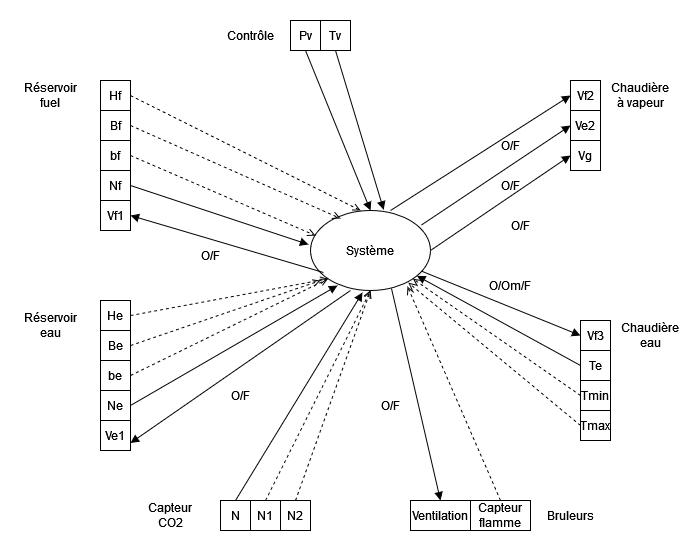

The diagram above was exported from draw.io. Its source (the exported page's mxGraphModel, read from the mxfile embedded in the PNG):
<mxGraphModel dx="1518" dy="656" grid="1" gridSize="10" guides="1" tooltips="1" connect="1" arrows="1" fold="1" page="1" pageScale="1" pageWidth="827" pageHeight="1169" math="0" shadow="0">
  <root>
    <mxCell id="0" />
    <mxCell id="1" parent="0" />
    <mxCell id="W-q-eWjmGfJw_XpFfMKe-1" value="Système" style="ellipse;whiteSpace=wrap;html=1;" vertex="1" parent="1">
      <mxGeometry x="350" y="220" width="120" height="80" as="geometry" />
    </mxCell>
    <mxCell id="W-q-eWjmGfJw_XpFfMKe-2" value="Réservoir fuel" style="text;html=1;align=center;verticalAlign=middle;whiteSpace=wrap;rounded=0;" vertex="1" parent="1">
      <mxGeometry x="60" y="90" width="60" height="30" as="geometry" />
    </mxCell>
    <mxCell id="W-q-eWjmGfJw_XpFfMKe-3" value="Bruleurs" style="text;html=1;align=center;verticalAlign=middle;whiteSpace=wrap;rounded=0;" vertex="1" parent="1">
      <mxGeometry x="580" y="510" width="60" height="30" as="geometry" />
    </mxCell>
    <mxCell id="W-q-eWjmGfJw_XpFfMKe-5" value="Chaudière à vapeur" style="text;html=1;align=center;verticalAlign=middle;whiteSpace=wrap;rounded=0;" vertex="1" parent="1">
      <mxGeometry x="650" y="90" width="60" height="30" as="geometry" />
    </mxCell>
    <mxCell id="W-q-eWjmGfJw_XpFfMKe-8" value="Capteur CO2" style="text;html=1;align=center;verticalAlign=middle;whiteSpace=wrap;rounded=0;" vertex="1" parent="1">
      <mxGeometry x="180" y="510" width="60" height="30" as="geometry" />
    </mxCell>
    <mxCell id="W-q-eWjmGfJw_XpFfMKe-9" value="Hf" style="rounded=0;whiteSpace=wrap;html=1;" vertex="1" parent="1">
      <mxGeometry x="140" y="90" width="30" height="30" as="geometry" />
    </mxCell>
    <mxCell id="W-q-eWjmGfJw_XpFfMKe-10" value="Bf" style="rounded=0;whiteSpace=wrap;html=1;" vertex="1" parent="1">
      <mxGeometry x="140" y="120" width="30" height="30" as="geometry" />
    </mxCell>
    <mxCell id="W-q-eWjmGfJw_XpFfMKe-12" value="bf" style="rounded=0;whiteSpace=wrap;html=1;" vertex="1" parent="1">
      <mxGeometry x="140" y="150" width="30" height="30" as="geometry" />
    </mxCell>
    <mxCell id="W-q-eWjmGfJw_XpFfMKe-13" value="Nf" style="rounded=0;whiteSpace=wrap;html=1;" vertex="1" parent="1">
      <mxGeometry x="140" y="180" width="30" height="30" as="geometry" />
    </mxCell>
    <mxCell id="W-q-eWjmGfJw_XpFfMKe-14" value="Vf1" style="rounded=0;whiteSpace=wrap;html=1;" vertex="1" parent="1">
      <mxGeometry x="140" y="210" width="30" height="30" as="geometry" />
    </mxCell>
    <mxCell id="W-q-eWjmGfJw_XpFfMKe-15" value="" style="html=1;verticalAlign=bottom;labelBackgroundColor=none;endArrow=open;endFill=0;dashed=1;rounded=0;exitX=1;exitY=0.5;exitDx=0;exitDy=0;entryX=0.417;entryY=0;entryDx=0;entryDy=0;entryPerimeter=0;" edge="1" parent="1" source="W-q-eWjmGfJw_XpFfMKe-9" target="W-q-eWjmGfJw_XpFfMKe-1">
      <mxGeometry x="-0.236" y="93" width="160" relative="1" as="geometry">
        <mxPoint x="180" y="110" as="sourcePoint" />
        <mxPoint x="260" y="160" as="targetPoint" />
        <mxPoint as="offset" />
      </mxGeometry>
    </mxCell>
    <mxCell id="W-q-eWjmGfJw_XpFfMKe-17" value="" style="html=1;verticalAlign=bottom;labelBackgroundColor=none;endArrow=open;endFill=0;dashed=1;rounded=0;exitX=1;exitY=0.5;exitDx=0;exitDy=0;entryX=0.25;entryY=0.1;entryDx=0;entryDy=0;entryPerimeter=0;" edge="1" parent="1" source="W-q-eWjmGfJw_XpFfMKe-10" target="W-q-eWjmGfJw_XpFfMKe-1">
      <mxGeometry x="-0.236" y="93" width="160" relative="1" as="geometry">
        <mxPoint x="180" y="115" as="sourcePoint" />
        <mxPoint x="377" y="242" as="targetPoint" />
        <mxPoint as="offset" />
      </mxGeometry>
    </mxCell>
    <mxCell id="W-q-eWjmGfJw_XpFfMKe-18" value="" style="html=1;verticalAlign=bottom;labelBackgroundColor=none;endArrow=open;endFill=0;dashed=1;rounded=0;exitX=1;exitY=0.5;exitDx=0;exitDy=0;entryX=0.042;entryY=0.313;entryDx=0;entryDy=0;entryPerimeter=0;" edge="1" parent="1" source="W-q-eWjmGfJw_XpFfMKe-12" target="W-q-eWjmGfJw_XpFfMKe-1">
      <mxGeometry x="-0.236" y="93" width="160" relative="1" as="geometry">
        <mxPoint x="190" y="125" as="sourcePoint" />
        <mxPoint x="387" y="252" as="targetPoint" />
        <mxPoint as="offset" />
      </mxGeometry>
    </mxCell>
    <mxCell id="W-q-eWjmGfJw_XpFfMKe-20" value="" style="html=1;verticalAlign=bottom;labelBackgroundColor=none;endArrow=block;endFill=1;endSize=6;align=left;rounded=0;exitX=0.108;exitY=0.775;exitDx=0;exitDy=0;exitPerimeter=0;entryX=1;entryY=0.5;entryDx=0;entryDy=0;" edge="1" parent="1" source="W-q-eWjmGfJw_XpFfMKe-1" target="W-q-eWjmGfJw_XpFfMKe-14">
      <mxGeometry relative="1" as="geometry">
        <mxPoint x="60" y="260" as="sourcePoint" />
        <mxPoint x="120" y="300" as="targetPoint" />
        <mxPoint as="offset" />
      </mxGeometry>
    </mxCell>
    <mxCell id="W-q-eWjmGfJw_XpFfMKe-21" value="O/F" style="text;html=1;align=center;verticalAlign=middle;whiteSpace=wrap;rounded=0;" vertex="1" parent="1">
      <mxGeometry x="220" y="250" width="60" height="30" as="geometry" />
    </mxCell>
    <mxCell id="W-q-eWjmGfJw_XpFfMKe-22" value="" style="html=1;verticalAlign=bottom;labelBackgroundColor=none;endArrow=block;endFill=1;endSize=6;align=left;rounded=0;exitX=1;exitY=0.5;exitDx=0;exitDy=0;entryX=-0.017;entryY=0.425;entryDx=0;entryDy=0;entryPerimeter=0;" edge="1" parent="1" source="W-q-eWjmGfJw_XpFfMKe-13" target="W-q-eWjmGfJw_XpFfMKe-1">
      <mxGeometry relative="1" as="geometry">
        <mxPoint x="373" y="292" as="sourcePoint" />
        <mxPoint x="180" y="235" as="targetPoint" />
        <mxPoint as="offset" />
      </mxGeometry>
    </mxCell>
    <mxCell id="W-q-eWjmGfJw_XpFfMKe-23" value="Vf2" style="rounded=0;whiteSpace=wrap;html=1;" vertex="1" parent="1">
      <mxGeometry x="610" y="90" width="30" height="30" as="geometry" />
    </mxCell>
    <mxCell id="W-q-eWjmGfJw_XpFfMKe-25" value="Ve2" style="rounded=0;whiteSpace=wrap;html=1;" vertex="1" parent="1">
      <mxGeometry x="610" y="120" width="30" height="30" as="geometry" />
    </mxCell>
    <mxCell id="W-q-eWjmGfJw_XpFfMKe-27" value="Vg" style="rounded=0;whiteSpace=wrap;html=1;" vertex="1" parent="1">
      <mxGeometry x="610" y="150" width="30" height="30" as="geometry" />
    </mxCell>
    <mxCell id="W-q-eWjmGfJw_XpFfMKe-29" value="Chaudière eau" style="text;html=1;align=center;verticalAlign=middle;whiteSpace=wrap;rounded=0;" vertex="1" parent="1">
      <mxGeometry x="660" y="330" width="60" height="30" as="geometry" />
    </mxCell>
    <mxCell id="W-q-eWjmGfJw_XpFfMKe-31" value="Vf3" style="rounded=0;whiteSpace=wrap;html=1;" vertex="1" parent="1">
      <mxGeometry x="620" y="330" width="30" height="30" as="geometry" />
    </mxCell>
    <mxCell id="W-q-eWjmGfJw_XpFfMKe-32" value="Te" style="rounded=0;whiteSpace=wrap;html=1;" vertex="1" parent="1">
      <mxGeometry x="620" y="360" width="30" height="30" as="geometry" />
    </mxCell>
    <mxCell id="W-q-eWjmGfJw_XpFfMKe-33" value="Tmin" style="rounded=0;whiteSpace=wrap;html=1;" vertex="1" parent="1">
      <mxGeometry x="620" y="390" width="30" height="30" as="geometry" />
    </mxCell>
    <mxCell id="W-q-eWjmGfJw_XpFfMKe-34" value="Tmax" style="rounded=0;whiteSpace=wrap;html=1;" vertex="1" parent="1">
      <mxGeometry x="620" y="420" width="30" height="30" as="geometry" />
    </mxCell>
    <mxCell id="W-q-eWjmGfJw_XpFfMKe-36" value="N" style="rounded=0;whiteSpace=wrap;html=1;" vertex="1" parent="1">
      <mxGeometry x="260" y="510" width="30" height="30" as="geometry" />
    </mxCell>
    <mxCell id="W-q-eWjmGfJw_XpFfMKe-38" value="N1" style="rounded=0;whiteSpace=wrap;html=1;" vertex="1" parent="1">
      <mxGeometry x="290" y="510" width="30" height="30" as="geometry" />
    </mxCell>
    <mxCell id="W-q-eWjmGfJw_XpFfMKe-40" value="N2" style="rounded=0;whiteSpace=wrap;html=1;" vertex="1" parent="1">
      <mxGeometry x="320" y="510" width="30" height="30" as="geometry" />
    </mxCell>
    <mxCell id="W-q-eWjmGfJw_XpFfMKe-41" value="Réservoir eau" style="text;html=1;align=center;verticalAlign=middle;whiteSpace=wrap;rounded=0;" vertex="1" parent="1">
      <mxGeometry x="60" y="320" width="60" height="30" as="geometry" />
    </mxCell>
    <mxCell id="W-q-eWjmGfJw_XpFfMKe-47" value="He" style="rounded=0;whiteSpace=wrap;html=1;" vertex="1" parent="1">
      <mxGeometry x="140" y="310" width="30" height="30" as="geometry" />
    </mxCell>
    <mxCell id="W-q-eWjmGfJw_XpFfMKe-49" value="Be" style="rounded=0;whiteSpace=wrap;html=1;" vertex="1" parent="1">
      <mxGeometry x="140" y="340" width="30" height="30" as="geometry" />
    </mxCell>
    <mxCell id="W-q-eWjmGfJw_XpFfMKe-50" value="be" style="rounded=0;whiteSpace=wrap;html=1;" vertex="1" parent="1">
      <mxGeometry x="140" y="370" width="30" height="30" as="geometry" />
    </mxCell>
    <mxCell id="W-q-eWjmGfJw_XpFfMKe-51" value="Ne" style="rounded=0;whiteSpace=wrap;html=1;" vertex="1" parent="1">
      <mxGeometry x="140" y="400" width="30" height="30" as="geometry" />
    </mxCell>
    <mxCell id="W-q-eWjmGfJw_XpFfMKe-52" value="Ve1" style="rounded=0;whiteSpace=wrap;html=1;" vertex="1" parent="1">
      <mxGeometry x="140" y="430" width="30" height="30" as="geometry" />
    </mxCell>
    <mxCell id="W-q-eWjmGfJw_XpFfMKe-54" value="Ventilation" style="rounded=0;whiteSpace=wrap;html=1;" vertex="1" parent="1">
      <mxGeometry x="450" y="510" width="60" height="30" as="geometry" />
    </mxCell>
    <mxCell id="W-q-eWjmGfJw_XpFfMKe-55" value="Capteur flamme" style="rounded=0;whiteSpace=wrap;html=1;" vertex="1" parent="1">
      <mxGeometry x="510" y="510" width="60" height="30" as="geometry" />
    </mxCell>
    <mxCell id="W-q-eWjmGfJw_XpFfMKe-57" value="" style="html=1;verticalAlign=bottom;labelBackgroundColor=none;endArrow=open;endFill=0;dashed=1;rounded=0;exitX=1;exitY=0.5;exitDx=0;exitDy=0;entryX=0;entryY=1;entryDx=0;entryDy=0;" edge="1" parent="1" source="W-q-eWjmGfJw_XpFfMKe-47" target="W-q-eWjmGfJw_XpFfMKe-1">
      <mxGeometry x="-0.236" y="93" width="160" relative="1" as="geometry">
        <mxPoint x="180" y="115" as="sourcePoint" />
        <mxPoint x="410" y="230" as="targetPoint" />
        <mxPoint as="offset" />
      </mxGeometry>
    </mxCell>
    <mxCell id="W-q-eWjmGfJw_XpFfMKe-58" value="" style="html=1;verticalAlign=bottom;labelBackgroundColor=none;endArrow=open;endFill=0;dashed=1;rounded=0;exitX=1;exitY=0.5;exitDx=0;exitDy=0;" edge="1" parent="1" source="W-q-eWjmGfJw_XpFfMKe-49">
      <mxGeometry x="-0.236" y="93" width="160" relative="1" as="geometry">
        <mxPoint x="180" y="145" as="sourcePoint" />
        <mxPoint x="360" y="290" as="targetPoint" />
        <mxPoint as="offset" />
      </mxGeometry>
    </mxCell>
    <mxCell id="W-q-eWjmGfJw_XpFfMKe-59" value="" style="html=1;verticalAlign=bottom;labelBackgroundColor=none;endArrow=open;endFill=0;dashed=1;rounded=0;exitX=1;exitY=0.5;exitDx=0;exitDy=0;entryX=0;entryY=1;entryDx=0;entryDy=0;" edge="1" parent="1" source="W-q-eWjmGfJw_XpFfMKe-50" target="W-q-eWjmGfJw_XpFfMKe-1">
      <mxGeometry x="-0.236" y="93" width="160" relative="1" as="geometry">
        <mxPoint x="180" y="175" as="sourcePoint" />
        <mxPoint x="419" y="300" as="targetPoint" />
        <mxPoint as="offset" />
      </mxGeometry>
    </mxCell>
    <mxCell id="W-q-eWjmGfJw_XpFfMKe-60" value="" style="html=1;verticalAlign=bottom;labelBackgroundColor=none;endArrow=block;endFill=1;endSize=6;align=left;rounded=0;exitX=1;exitY=0.5;exitDx=0;exitDy=0;entryX=0.225;entryY=0.938;entryDx=0;entryDy=0;entryPerimeter=0;" edge="1" parent="1" source="W-q-eWjmGfJw_XpFfMKe-51" target="W-q-eWjmGfJw_XpFfMKe-1">
      <mxGeometry relative="1" as="geometry">
        <mxPoint x="180" y="205" as="sourcePoint" />
        <mxPoint x="358" y="264" as="targetPoint" />
        <mxPoint as="offset" />
      </mxGeometry>
    </mxCell>
    <mxCell id="W-q-eWjmGfJw_XpFfMKe-61" value="" style="html=1;verticalAlign=bottom;labelBackgroundColor=none;endArrow=block;endFill=1;endSize=6;align=left;rounded=0;entryX=1;entryY=0.75;entryDx=0;entryDy=0;exitX=0.333;exitY=1;exitDx=0;exitDy=0;exitPerimeter=0;" edge="1" parent="1" source="W-q-eWjmGfJw_XpFfMKe-1" target="W-q-eWjmGfJw_XpFfMKe-52">
      <mxGeometry relative="1" as="geometry">
        <mxPoint x="460" y="310" as="sourcePoint" />
        <mxPoint x="180" y="235" as="targetPoint" />
        <mxPoint as="offset" />
        <Array as="points" />
      </mxGeometry>
    </mxCell>
    <mxCell id="W-q-eWjmGfJw_XpFfMKe-62" value="O/F" style="text;html=1;align=center;verticalAlign=middle;whiteSpace=wrap;rounded=0;" vertex="1" parent="1">
      <mxGeometry x="250" y="390" width="60" height="30" as="geometry" />
    </mxCell>
    <mxCell id="W-q-eWjmGfJw_XpFfMKe-63" value="" style="html=1;verticalAlign=bottom;labelBackgroundColor=none;endArrow=block;endFill=1;endSize=6;align=left;rounded=0;exitX=0.5;exitY=0;exitDx=0;exitDy=0;entryX=0.433;entryY=1.025;entryDx=0;entryDy=0;entryPerimeter=0;" edge="1" parent="1" source="W-q-eWjmGfJw_XpFfMKe-36" target="W-q-eWjmGfJw_XpFfMKe-1">
      <mxGeometry relative="1" as="geometry">
        <mxPoint x="180" y="425" as="sourcePoint" />
        <mxPoint x="387" y="305" as="targetPoint" />
        <mxPoint as="offset" />
      </mxGeometry>
    </mxCell>
    <mxCell id="W-q-eWjmGfJw_XpFfMKe-64" value="" style="html=1;verticalAlign=bottom;labelBackgroundColor=none;endArrow=open;endFill=0;dashed=1;rounded=0;exitX=0.5;exitY=0;exitDx=0;exitDy=0;entryX=0.5;entryY=1;entryDx=0;entryDy=0;" edge="1" parent="1" source="W-q-eWjmGfJw_XpFfMKe-38" target="W-q-eWjmGfJw_XpFfMKe-1">
      <mxGeometry x="-0.236" y="93" width="160" relative="1" as="geometry">
        <mxPoint x="180" y="395" as="sourcePoint" />
        <mxPoint x="378" y="298" as="targetPoint" />
        <mxPoint as="offset" />
      </mxGeometry>
    </mxCell>
    <mxCell id="W-q-eWjmGfJw_XpFfMKe-65" value="" style="html=1;verticalAlign=bottom;labelBackgroundColor=none;endArrow=open;endFill=0;dashed=1;rounded=0;exitX=0.5;exitY=0;exitDx=0;exitDy=0;entryX=0.5;entryY=1;entryDx=0;entryDy=0;" edge="1" parent="1" source="W-q-eWjmGfJw_XpFfMKe-40" target="W-q-eWjmGfJw_XpFfMKe-1">
      <mxGeometry x="-0.236" y="93" width="160" relative="1" as="geometry">
        <mxPoint x="315" y="520" as="sourcePoint" />
        <mxPoint x="420" y="310" as="targetPoint" />
        <mxPoint as="offset" />
      </mxGeometry>
    </mxCell>
    <mxCell id="W-q-eWjmGfJw_XpFfMKe-66" value="" style="html=1;verticalAlign=bottom;labelBackgroundColor=none;endArrow=block;endFill=1;endSize=6;align=left;rounded=0;entryX=0.5;entryY=0;entryDx=0;entryDy=0;exitX=0.675;exitY=0.975;exitDx=0;exitDy=0;exitPerimeter=0;" edge="1" parent="1" source="W-q-eWjmGfJw_XpFfMKe-1" target="W-q-eWjmGfJw_XpFfMKe-54">
      <mxGeometry relative="1" as="geometry">
        <mxPoint x="400" y="310" as="sourcePoint" />
        <mxPoint x="180" y="463" as="targetPoint" />
        <mxPoint as="offset" />
        <Array as="points" />
      </mxGeometry>
    </mxCell>
    <mxCell id="W-q-eWjmGfJw_XpFfMKe-67" value="O/F" style="text;html=1;align=center;verticalAlign=middle;whiteSpace=wrap;rounded=0;" vertex="1" parent="1">
      <mxGeometry x="400" y="400" width="60" height="30" as="geometry" />
    </mxCell>
    <mxCell id="W-q-eWjmGfJw_XpFfMKe-69" value="" style="html=1;verticalAlign=bottom;labelBackgroundColor=none;endArrow=open;endFill=0;dashed=1;rounded=0;exitX=0.5;exitY=0;exitDx=0;exitDy=0;entryX=0.808;entryY=0.95;entryDx=0;entryDy=0;entryPerimeter=0;" edge="1" parent="1" source="W-q-eWjmGfJw_XpFfMKe-55" target="W-q-eWjmGfJw_XpFfMKe-1">
      <mxGeometry x="-0.236" y="93" width="160" relative="1" as="geometry">
        <mxPoint x="345" y="520" as="sourcePoint" />
        <mxPoint x="420" y="310" as="targetPoint" />
        <mxPoint as="offset" />
      </mxGeometry>
    </mxCell>
    <mxCell id="W-q-eWjmGfJw_XpFfMKe-70" value="" style="html=1;verticalAlign=bottom;labelBackgroundColor=none;endArrow=block;endFill=1;endSize=6;align=left;rounded=0;entryX=0;entryY=0.5;entryDx=0;entryDy=0;" edge="1" parent="1" source="W-q-eWjmGfJw_XpFfMKe-1" target="W-q-eWjmGfJw_XpFfMKe-31">
      <mxGeometry relative="1" as="geometry">
        <mxPoint x="373" y="292" as="sourcePoint" />
        <mxPoint x="180" y="235" as="targetPoint" />
        <mxPoint as="offset" />
      </mxGeometry>
    </mxCell>
    <mxCell id="W-q-eWjmGfJw_XpFfMKe-71" value="O/Om/F" style="text;html=1;align=center;verticalAlign=middle;whiteSpace=wrap;rounded=0;" vertex="1" parent="1">
      <mxGeometry x="520" y="280" width="60" height="30" as="geometry" />
    </mxCell>
    <mxCell id="W-q-eWjmGfJw_XpFfMKe-73" value="" style="html=1;verticalAlign=bottom;labelBackgroundColor=none;endArrow=block;endFill=1;endSize=6;align=left;rounded=0;exitX=0;exitY=0.5;exitDx=0;exitDy=0;" edge="1" parent="1" source="W-q-eWjmGfJw_XpFfMKe-32" target="W-q-eWjmGfJw_XpFfMKe-1">
      <mxGeometry relative="1" as="geometry">
        <mxPoint x="180" y="425" as="sourcePoint" />
        <mxPoint x="387" y="305" as="targetPoint" />
        <mxPoint as="offset" />
      </mxGeometry>
    </mxCell>
    <mxCell id="W-q-eWjmGfJw_XpFfMKe-74" value="" style="html=1;verticalAlign=bottom;labelBackgroundColor=none;endArrow=open;endFill=0;dashed=1;rounded=0;exitX=0;exitY=0.5;exitDx=0;exitDy=0;entryX=1;entryY=1;entryDx=0;entryDy=0;" edge="1" parent="1" source="W-q-eWjmGfJw_XpFfMKe-33" target="W-q-eWjmGfJw_XpFfMKe-1">
      <mxGeometry x="-0.2333" y="93" width="160" relative="1" as="geometry">
        <mxPoint x="550" y="520" as="sourcePoint" />
        <mxPoint x="457" y="306" as="targetPoint" />
        <mxPoint as="offset" />
      </mxGeometry>
    </mxCell>
    <mxCell id="W-q-eWjmGfJw_XpFfMKe-76" value="" style="html=1;verticalAlign=bottom;labelBackgroundColor=none;endArrow=open;endFill=0;dashed=1;rounded=0;exitX=0;exitY=0.5;exitDx=0;exitDy=0;entryX=0.816;entryY=0.903;entryDx=0;entryDy=0;entryPerimeter=0;" edge="1" parent="1" source="W-q-eWjmGfJw_XpFfMKe-34" target="W-q-eWjmGfJw_XpFfMKe-1">
      <mxGeometry x="-0.236" y="93" width="160" relative="1" as="geometry">
        <mxPoint x="630" y="415" as="sourcePoint" />
        <mxPoint x="462" y="298" as="targetPoint" />
        <mxPoint as="offset" />
      </mxGeometry>
    </mxCell>
    <mxCell id="W-q-eWjmGfJw_XpFfMKe-77" value="" style="html=1;verticalAlign=bottom;labelBackgroundColor=none;endArrow=block;endFill=1;endSize=6;align=left;rounded=0;exitX=1;exitY=0.5;exitDx=0;exitDy=0;entryX=0;entryY=0.5;entryDx=0;entryDy=0;" edge="1" parent="1" source="W-q-eWjmGfJw_XpFfMKe-1" target="W-q-eWjmGfJw_XpFfMKe-27">
      <mxGeometry relative="1" as="geometry">
        <mxPoint x="373" y="292" as="sourcePoint" />
        <mxPoint x="180" y="235" as="targetPoint" />
        <mxPoint as="offset" />
      </mxGeometry>
    </mxCell>
    <mxCell id="W-q-eWjmGfJw_XpFfMKe-78" value="" style="html=1;verticalAlign=bottom;labelBackgroundColor=none;endArrow=block;endFill=1;endSize=6;align=left;rounded=0;exitX=0.924;exitY=0.182;exitDx=0;exitDy=0;entryX=0;entryY=0.5;entryDx=0;entryDy=0;exitPerimeter=0;" edge="1" parent="1" source="W-q-eWjmGfJw_XpFfMKe-1" target="W-q-eWjmGfJw_XpFfMKe-25">
      <mxGeometry relative="1" as="geometry">
        <mxPoint x="480" y="270" as="sourcePoint" />
        <mxPoint x="620" y="175" as="targetPoint" />
        <mxPoint as="offset" />
      </mxGeometry>
    </mxCell>
    <mxCell id="W-q-eWjmGfJw_XpFfMKe-79" value="" style="html=1;verticalAlign=bottom;labelBackgroundColor=none;endArrow=block;endFill=1;endSize=6;align=left;rounded=0;exitX=0.667;exitY=0;exitDx=0;exitDy=0;entryX=0;entryY=0.5;entryDx=0;entryDy=0;exitPerimeter=0;" edge="1" parent="1" source="W-q-eWjmGfJw_XpFfMKe-1" target="W-q-eWjmGfJw_XpFfMKe-23">
      <mxGeometry relative="1" as="geometry">
        <mxPoint x="490" y="280" as="sourcePoint" />
        <mxPoint x="630" y="185" as="targetPoint" />
        <mxPoint as="offset" />
      </mxGeometry>
    </mxCell>
    <mxCell id="W-q-eWjmGfJw_XpFfMKe-80" value="O/F" style="text;html=1;align=center;verticalAlign=middle;whiteSpace=wrap;rounded=0;" vertex="1" parent="1">
      <mxGeometry x="530" y="220" width="60" height="30" as="geometry" />
    </mxCell>
    <mxCell id="W-q-eWjmGfJw_XpFfMKe-82" value="O/F" style="text;html=1;align=center;verticalAlign=middle;whiteSpace=wrap;rounded=0;" vertex="1" parent="1">
      <mxGeometry x="520" y="180" width="60" height="30" as="geometry" />
    </mxCell>
    <mxCell id="W-q-eWjmGfJw_XpFfMKe-83" value="O/F" style="text;html=1;align=center;verticalAlign=middle;whiteSpace=wrap;rounded=0;" vertex="1" parent="1">
      <mxGeometry x="520" y="140" width="60" height="30" as="geometry" />
    </mxCell>
    <mxCell id="W-q-eWjmGfJw_XpFfMKe-84" value="Contrôle" style="text;html=1;align=center;verticalAlign=middle;whiteSpace=wrap;rounded=0;" vertex="1" parent="1">
      <mxGeometry x="260" y="30" width="60" height="30" as="geometry" />
    </mxCell>
    <mxCell id="W-q-eWjmGfJw_XpFfMKe-86" value="Pv" style="rounded=0;whiteSpace=wrap;html=1;" vertex="1" parent="1">
      <mxGeometry x="330" y="30" width="30" height="30" as="geometry" />
    </mxCell>
    <mxCell id="W-q-eWjmGfJw_XpFfMKe-89" value="Tv" style="rounded=0;whiteSpace=wrap;html=1;" vertex="1" parent="1">
      <mxGeometry x="360" y="30" width="30" height="30" as="geometry" />
    </mxCell>
    <mxCell id="W-q-eWjmGfJw_XpFfMKe-90" value="" style="html=1;verticalAlign=bottom;labelBackgroundColor=none;endArrow=block;endFill=1;endSize=6;align=left;rounded=0;exitX=0.5;exitY=1;exitDx=0;exitDy=0;entryX=0.5;entryY=0;entryDx=0;entryDy=0;" edge="1" parent="1" source="W-q-eWjmGfJw_XpFfMKe-86" target="W-q-eWjmGfJw_XpFfMKe-1">
      <mxGeometry relative="1" as="geometry">
        <mxPoint x="180" y="205" as="sourcePoint" />
        <mxPoint x="358" y="264" as="targetPoint" />
        <mxPoint as="offset" />
      </mxGeometry>
    </mxCell>
    <mxCell id="W-q-eWjmGfJw_XpFfMKe-91" value="" style="html=1;verticalAlign=bottom;labelBackgroundColor=none;endArrow=block;endFill=1;endSize=6;align=left;rounded=0;exitX=0.5;exitY=1;exitDx=0;exitDy=0;entryX=0.61;entryY=-0.009;entryDx=0;entryDy=0;entryPerimeter=0;" edge="1" parent="1" source="W-q-eWjmGfJw_XpFfMKe-89" target="W-q-eWjmGfJw_XpFfMKe-1">
      <mxGeometry relative="1" as="geometry">
        <mxPoint x="190" y="215" as="sourcePoint" />
        <mxPoint x="368" y="274" as="targetPoint" />
        <mxPoint as="offset" />
      </mxGeometry>
    </mxCell>
  </root>
</mxGraphModel>